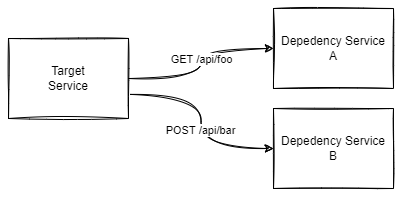

The diagram above was exported from draw.io. Its source (the exported page's mxGraphModel, read from the mxfile embedded in the PNG):
<mxGraphModel dx="859" dy="507" grid="1" gridSize="10" guides="1" tooltips="1" connect="1" arrows="1" fold="1" page="1" pageScale="1" pageWidth="850" pageHeight="1100" math="0" shadow="0">
  <root>
    <mxCell id="0" />
    <mxCell id="1" parent="0" />
    <mxCell id="2" value="Target&lt;br&gt;Service" style="rounded=0;whiteSpace=wrap;html=1;sketch=1;" vertex="1" parent="1">
      <mxGeometry x="40" y="82" width="120" height="80" as="geometry" />
    </mxCell>
    <mxCell id="3" value="Depedency Service&lt;br&gt;A" style="rounded=0;whiteSpace=wrap;html=1;sketch=1;" vertex="1" parent="1">
      <mxGeometry x="305" y="52" width="120" height="80" as="geometry" />
    </mxCell>
    <mxCell id="4" value="Depedency Service&lt;br&gt;B" style="rounded=0;whiteSpace=wrap;html=1;sketch=1;" vertex="1" parent="1">
      <mxGeometry x="305" y="152" width="120" height="80" as="geometry" />
    </mxCell>
    <mxCell id="5" value="" style="endArrow=classic;html=1;rounded=0;sketch=1;edgeStyle=orthogonalEdgeStyle;curved=1;" edge="1" source="2" target="3" parent="1">
      <mxGeometry width="50" height="50" relative="1" as="geometry">
        <mxPoint x="260" y="172" as="sourcePoint" />
        <mxPoint x="310" y="122" as="targetPoint" />
      </mxGeometry>
    </mxCell>
    <mxCell id="6" value="GET /api/foo" style="edgeLabel;html=1;align=center;verticalAlign=middle;resizable=0;points=[];" vertex="1" connectable="0" parent="5">
      <mxGeometry x="-0.0705" relative="1" as="geometry">
        <mxPoint y="-10" as="offset" />
      </mxGeometry>
    </mxCell>
    <mxCell id="7" value="" style="endArrow=classic;html=1;rounded=0;sketch=1;edgeStyle=orthogonalEdgeStyle;curved=1;entryX=0;entryY=0.5;entryDx=0;entryDy=0;exitX=1.011;exitY=0.699;exitDx=0;exitDy=0;exitPerimeter=0;" edge="1" source="2" target="4" parent="1">
      <mxGeometry width="50" height="50" relative="1" as="geometry">
        <mxPoint x="240" y="262" as="sourcePoint" />
        <mxPoint x="290" y="212" as="targetPoint" />
      </mxGeometry>
    </mxCell>
    <mxCell id="8" value="POST /api/bar" style="edgeLabel;html=1;align=center;verticalAlign=middle;resizable=0;points=[];" vertex="1" connectable="0" parent="7">
      <mxGeometry x="0.0849" y="-1" relative="1" as="geometry">
        <mxPoint as="offset" />
      </mxGeometry>
    </mxCell>
  </root>
</mxGraphModel>